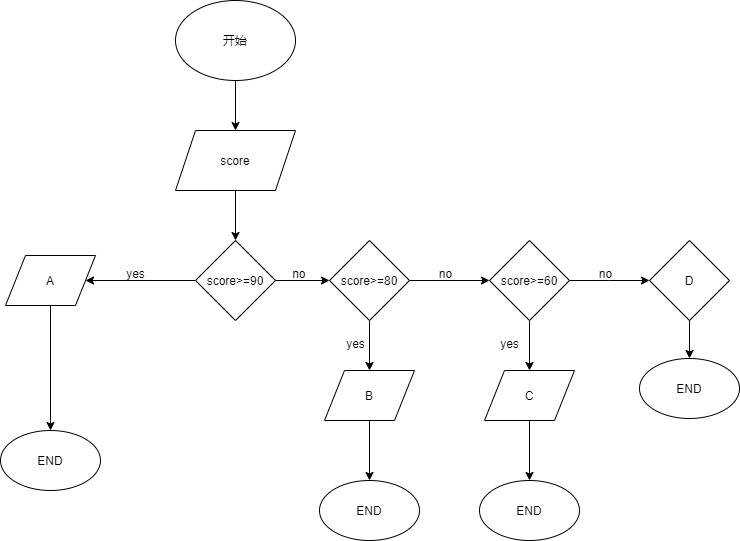

The diagram above was exported from draw.io. Its source (the exported page's mxGraphModel, read from the mxfile embedded in the PNG):
<mxGraphModel dx="594" dy="657" grid="1" gridSize="10" guides="1" tooltips="1" connect="1" arrows="1" fold="1" page="1" pageScale="1" pageWidth="827" pageHeight="1169" math="0" shadow="0">
  <root>
    <mxCell id="0" />
    <mxCell id="1" parent="0" />
    <mxCell id="8q-9DfcC-6Ah1gRlFZx2-4" style="edgeStyle=orthogonalEdgeStyle;rounded=0;orthogonalLoop=1;jettySize=auto;html=1;exitX=0.5;exitY=1;exitDx=0;exitDy=0;" edge="1" parent="1" source="8q-9DfcC-6Ah1gRlFZx2-1" target="8q-9DfcC-6Ah1gRlFZx2-2">
      <mxGeometry relative="1" as="geometry" />
    </mxCell>
    <mxCell id="8q-9DfcC-6Ah1gRlFZx2-1" value="开始" style="ellipse;whiteSpace=wrap;html=1;" vertex="1" parent="1">
      <mxGeometry x="220" y="30" width="120" height="80" as="geometry" />
    </mxCell>
    <mxCell id="8q-9DfcC-6Ah1gRlFZx2-5" style="edgeStyle=orthogonalEdgeStyle;rounded=0;orthogonalLoop=1;jettySize=auto;html=1;exitX=0.5;exitY=1;exitDx=0;exitDy=0;" edge="1" parent="1" source="8q-9DfcC-6Ah1gRlFZx2-2" target="8q-9DfcC-6Ah1gRlFZx2-3">
      <mxGeometry relative="1" as="geometry" />
    </mxCell>
    <mxCell id="8q-9DfcC-6Ah1gRlFZx2-2" value="score" style="shape=parallelogram;perimeter=parallelogramPerimeter;whiteSpace=wrap;html=1;fixedSize=1;" vertex="1" parent="1">
      <mxGeometry x="220" y="160" width="120" height="60" as="geometry" />
    </mxCell>
    <mxCell id="8q-9DfcC-6Ah1gRlFZx2-7" style="edgeStyle=orthogonalEdgeStyle;rounded=0;orthogonalLoop=1;jettySize=auto;html=1;exitX=0;exitY=0.5;exitDx=0;exitDy=0;entryX=1;entryY=0.5;entryDx=0;entryDy=0;" edge="1" parent="1" source="8q-9DfcC-6Ah1gRlFZx2-3" target="8q-9DfcC-6Ah1gRlFZx2-6">
      <mxGeometry relative="1" as="geometry" />
    </mxCell>
    <mxCell id="8q-9DfcC-6Ah1gRlFZx2-11" style="edgeStyle=orthogonalEdgeStyle;rounded=0;orthogonalLoop=1;jettySize=auto;html=1;exitX=1;exitY=0.5;exitDx=0;exitDy=0;entryX=0;entryY=0.5;entryDx=0;entryDy=0;" edge="1" parent="1" source="8q-9DfcC-6Ah1gRlFZx2-3" target="8q-9DfcC-6Ah1gRlFZx2-9">
      <mxGeometry relative="1" as="geometry" />
    </mxCell>
    <mxCell id="8q-9DfcC-6Ah1gRlFZx2-3" value="score&amp;gt;=90" style="rhombus;whiteSpace=wrap;html=1;" vertex="1" parent="1">
      <mxGeometry x="240" y="270" width="80" height="80" as="geometry" />
    </mxCell>
    <mxCell id="8q-9DfcC-6Ah1gRlFZx2-32" style="edgeStyle=orthogonalEdgeStyle;rounded=0;orthogonalLoop=1;jettySize=auto;html=1;exitX=0.5;exitY=1;exitDx=0;exitDy=0;entryX=0.5;entryY=0;entryDx=0;entryDy=0;" edge="1" parent="1" source="8q-9DfcC-6Ah1gRlFZx2-6" target="8q-9DfcC-6Ah1gRlFZx2-30">
      <mxGeometry relative="1" as="geometry" />
    </mxCell>
    <mxCell id="8q-9DfcC-6Ah1gRlFZx2-6" value="A" style="shape=parallelogram;perimeter=parallelogramPerimeter;whiteSpace=wrap;html=1;fixedSize=1;" vertex="1" parent="1">
      <mxGeometry x="50" y="285" width="90" height="50" as="geometry" />
    </mxCell>
    <mxCell id="8q-9DfcC-6Ah1gRlFZx2-8" value="yes" style="text;html=1;align=center;verticalAlign=middle;resizable=0;points=[];autosize=1;strokeColor=none;fillColor=none;" vertex="1" parent="1">
      <mxGeometry x="160" y="288" width="40" height="30" as="geometry" />
    </mxCell>
    <mxCell id="8q-9DfcC-6Ah1gRlFZx2-18" style="edgeStyle=orthogonalEdgeStyle;rounded=0;orthogonalLoop=1;jettySize=auto;html=1;exitX=0.5;exitY=1;exitDx=0;exitDy=0;entryX=0.5;entryY=0;entryDx=0;entryDy=0;" edge="1" parent="1" source="8q-9DfcC-6Ah1gRlFZx2-9" target="8q-9DfcC-6Ah1gRlFZx2-16">
      <mxGeometry relative="1" as="geometry" />
    </mxCell>
    <mxCell id="8q-9DfcC-6Ah1gRlFZx2-20" value="" style="edgeStyle=orthogonalEdgeStyle;rounded=0;orthogonalLoop=1;jettySize=auto;html=1;" edge="1" parent="1" source="8q-9DfcC-6Ah1gRlFZx2-9" target="8q-9DfcC-6Ah1gRlFZx2-19">
      <mxGeometry relative="1" as="geometry" />
    </mxCell>
    <mxCell id="8q-9DfcC-6Ah1gRlFZx2-9" value="score&amp;gt;=80" style="rhombus;whiteSpace=wrap;html=1;" vertex="1" parent="1">
      <mxGeometry x="374" y="270" width="80" height="80" as="geometry" />
    </mxCell>
    <mxCell id="8q-9DfcC-6Ah1gRlFZx2-12" value="&amp;nbsp; no" style="text;html=1;align=center;verticalAlign=middle;resizable=0;points=[];autosize=1;strokeColor=none;fillColor=none;" vertex="1" parent="1">
      <mxGeometry x="320" y="288" width="40" height="30" as="geometry" />
    </mxCell>
    <mxCell id="8q-9DfcC-6Ah1gRlFZx2-37" style="edgeStyle=orthogonalEdgeStyle;rounded=0;orthogonalLoop=1;jettySize=auto;html=1;exitX=0.5;exitY=1;exitDx=0;exitDy=0;entryX=0.5;entryY=0;entryDx=0;entryDy=0;" edge="1" parent="1" source="8q-9DfcC-6Ah1gRlFZx2-16" target="8q-9DfcC-6Ah1gRlFZx2-33">
      <mxGeometry relative="1" as="geometry" />
    </mxCell>
    <mxCell id="8q-9DfcC-6Ah1gRlFZx2-16" value="B" style="shape=parallelogram;perimeter=parallelogramPerimeter;whiteSpace=wrap;html=1;fixedSize=1;" vertex="1" parent="1">
      <mxGeometry x="369" y="400" width="90" height="50" as="geometry" />
    </mxCell>
    <mxCell id="8q-9DfcC-6Ah1gRlFZx2-23" style="edgeStyle=orthogonalEdgeStyle;rounded=0;orthogonalLoop=1;jettySize=auto;html=1;exitX=0.5;exitY=1;exitDx=0;exitDy=0;" edge="1" parent="1" source="8q-9DfcC-6Ah1gRlFZx2-19" target="8q-9DfcC-6Ah1gRlFZx2-21">
      <mxGeometry relative="1" as="geometry" />
    </mxCell>
    <mxCell id="8q-9DfcC-6Ah1gRlFZx2-27" value="" style="edgeStyle=orthogonalEdgeStyle;rounded=0;orthogonalLoop=1;jettySize=auto;html=1;" edge="1" parent="1" source="8q-9DfcC-6Ah1gRlFZx2-19">
      <mxGeometry relative="1" as="geometry">
        <mxPoint x="694" y="310" as="targetPoint" />
      </mxGeometry>
    </mxCell>
    <mxCell id="8q-9DfcC-6Ah1gRlFZx2-19" value="score&amp;gt;=60" style="rhombus;whiteSpace=wrap;html=1;" vertex="1" parent="1">
      <mxGeometry x="534" y="270" width="80" height="80" as="geometry" />
    </mxCell>
    <mxCell id="8q-9DfcC-6Ah1gRlFZx2-38" style="edgeStyle=orthogonalEdgeStyle;rounded=0;orthogonalLoop=1;jettySize=auto;html=1;exitX=0.5;exitY=1;exitDx=0;exitDy=0;entryX=0.5;entryY=0;entryDx=0;entryDy=0;" edge="1" parent="1" source="8q-9DfcC-6Ah1gRlFZx2-21" target="8q-9DfcC-6Ah1gRlFZx2-35">
      <mxGeometry relative="1" as="geometry" />
    </mxCell>
    <mxCell id="8q-9DfcC-6Ah1gRlFZx2-21" value="C" style="shape=parallelogram;perimeter=parallelogramPerimeter;whiteSpace=wrap;html=1;fixedSize=1;" vertex="1" parent="1">
      <mxGeometry x="529" y="400" width="90" height="50" as="geometry" />
    </mxCell>
    <mxCell id="8q-9DfcC-6Ah1gRlFZx2-25" value="no" style="text;html=1;align=center;verticalAlign=middle;resizable=0;points=[];autosize=1;strokeColor=none;fillColor=none;" vertex="1" parent="1">
      <mxGeometry x="470" y="288" width="40" height="30" as="geometry" />
    </mxCell>
    <mxCell id="8q-9DfcC-6Ah1gRlFZx2-44" style="edgeStyle=orthogonalEdgeStyle;rounded=0;orthogonalLoop=1;jettySize=auto;html=1;exitX=0.5;exitY=1;exitDx=0;exitDy=0;entryX=0.5;entryY=0;entryDx=0;entryDy=0;" edge="1" parent="1" source="8q-9DfcC-6Ah1gRlFZx2-26" target="8q-9DfcC-6Ah1gRlFZx2-42">
      <mxGeometry relative="1" as="geometry" />
    </mxCell>
    <mxCell id="8q-9DfcC-6Ah1gRlFZx2-26" value="D" style="rhombus;whiteSpace=wrap;html=1;" vertex="1" parent="1">
      <mxGeometry x="694" y="270" width="80" height="80" as="geometry" />
    </mxCell>
    <mxCell id="8q-9DfcC-6Ah1gRlFZx2-28" value="no" style="text;html=1;align=center;verticalAlign=middle;resizable=0;points=[];autosize=1;strokeColor=none;fillColor=none;" vertex="1" parent="1">
      <mxGeometry x="630" y="288" width="40" height="30" as="geometry" />
    </mxCell>
    <mxCell id="8q-9DfcC-6Ah1gRlFZx2-30" value="END" style="ellipse;whiteSpace=wrap;html=1;" vertex="1" parent="1">
      <mxGeometry x="45" y="460" width="100" height="60" as="geometry" />
    </mxCell>
    <mxCell id="8q-9DfcC-6Ah1gRlFZx2-33" value="END" style="ellipse;whiteSpace=wrap;html=1;" vertex="1" parent="1">
      <mxGeometry x="364" y="510" width="100" height="60" as="geometry" />
    </mxCell>
    <mxCell id="8q-9DfcC-6Ah1gRlFZx2-35" value="END" style="ellipse;whiteSpace=wrap;html=1;" vertex="1" parent="1">
      <mxGeometry x="524" y="510" width="100" height="60" as="geometry" />
    </mxCell>
    <mxCell id="8q-9DfcC-6Ah1gRlFZx2-39" value="yes" style="text;html=1;align=center;verticalAlign=middle;resizable=0;points=[];autosize=1;strokeColor=none;fillColor=none;" vertex="1" parent="1">
      <mxGeometry x="534" y="358" width="40" height="30" as="geometry" />
    </mxCell>
    <mxCell id="8q-9DfcC-6Ah1gRlFZx2-41" value="yes" style="text;html=1;align=center;verticalAlign=middle;resizable=0;points=[];autosize=1;strokeColor=none;fillColor=none;" vertex="1" parent="1">
      <mxGeometry x="380" y="358" width="40" height="30" as="geometry" />
    </mxCell>
    <mxCell id="8q-9DfcC-6Ah1gRlFZx2-42" value="END" style="ellipse;whiteSpace=wrap;html=1;" vertex="1" parent="1">
      <mxGeometry x="684" y="388" width="100" height="60" as="geometry" />
    </mxCell>
  </root>
</mxGraphModel>